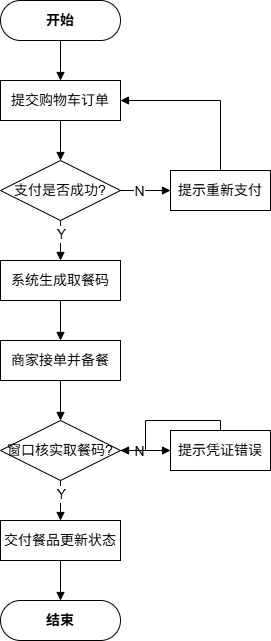

The diagram above was exported from draw.io. Its source (the exported page's mxGraphModel, read from the mxfile embedded in the PNG):
<mxGraphModel dx="1422" dy="1018" grid="0" gridSize="10" guides="1" tooltips="1" connect="1" arrows="1" fold="1" page="1" pageScale="1" pageWidth="291" pageHeight="413" math="0" shadow="0">
  <root>
    <mxCell id="0" />
    <mxCell id="1" parent="0" />
    <mxCell id="f2_start" parent="1" style="rounded=1;arcSize=50;whiteSpace=wrap;html=1;fontSize=14;fontStyle=1" value="开始" vertex="1">
      <mxGeometry height="40" width="120" x="512" y="55" as="geometry" />
    </mxCell>
    <mxCell id="f2_1" parent="1" style="rounded=0;whiteSpace=wrap;html=1;fontSize=14;" value="提交购物车订单" vertex="1">
      <mxGeometry height="40" width="120" x="512" y="135" as="geometry" />
    </mxCell>
    <mxCell id="f2_d1" parent="1" style="rhombus;whiteSpace=wrap;html=1;fontSize=14;" value="支付是否成功?" vertex="1">
      <mxGeometry height="60" width="120" x="512" y="215" as="geometry" />
    </mxCell>
    <mxCell id="f2_d1_n" parent="1" style="rounded=0;whiteSpace=wrap;html=1;fontSize=14;" value="提示重新支付" vertex="1">
      <mxGeometry height="40" width="100" x="682" y="225" as="geometry" />
    </mxCell>
    <mxCell id="f2_2" parent="1" style="rounded=0;whiteSpace=wrap;html=1;fontSize=14;" value="系统生成取餐码" vertex="1">
      <mxGeometry height="40" width="120" x="512" y="315" as="geometry" />
    </mxCell>
    <mxCell id="f2_3" parent="1" style="rounded=0;whiteSpace=wrap;html=1;fontSize=14;" value="商家接单并备餐" vertex="1">
      <mxGeometry height="40" width="120" x="512" y="395" as="geometry" />
    </mxCell>
    <mxCell id="f2_d2" parent="1" style="rhombus;whiteSpace=wrap;html=1;fontSize=14;" value="窗口核实取餐码?" vertex="1">
      <mxGeometry height="60" width="120" x="512" y="475" as="geometry" />
    </mxCell>
    <mxCell id="f2_d2_n" parent="1" style="rounded=0;whiteSpace=wrap;html=1;fontSize=14;" value="提示凭证错误" vertex="1">
      <mxGeometry height="40" width="100" x="682" y="485" as="geometry" />
    </mxCell>
    <mxCell id="f2_4" parent="1" style="rounded=0;whiteSpace=wrap;html=1;fontSize=14;" value="交付餐品更新状态" vertex="1">
      <mxGeometry height="40" width="120" x="512" y="575" as="geometry" />
    </mxCell>
    <mxCell id="f2_end" parent="1" style="rounded=1;arcSize=50;whiteSpace=wrap;html=1;fontSize=14;fontStyle=1" value="结束" vertex="1">
      <mxGeometry height="40" width="120" x="512" y="655" as="geometry" />
    </mxCell>
    <mxCell id="ef2_1" edge="1" parent="1" source="f2_start" style="edgeStyle=orthogonalEdgeStyle;html=1;endArrow=block;endFill=1;strokeColor=#000000;rounded=0;fontSize=14;" target="f2_1">
      <mxGeometry relative="1" as="geometry" />
    </mxCell>
    <mxCell id="ef2_2" edge="1" parent="1" source="f2_1" style="edgeStyle=orthogonalEdgeStyle;html=1;endArrow=block;endFill=1;strokeColor=#000000;rounded=0;fontSize=14;" target="f2_d1">
      <mxGeometry relative="1" as="geometry" />
    </mxCell>
    <mxCell id="ef2_3" edge="1" parent="1" source="f2_d1" style="edgeStyle=orthogonalEdgeStyle;html=1;endArrow=block;endFill=1;strokeColor=#000000;rounded=0;fontSize=14;" target="f2_d1_n">
      <mxGeometry relative="1" as="geometry" />
    </mxCell>
    <mxCell id="ef2_3_l" connectable="0" parent="ef2_3" style="edgeLabel;html=1;align=center;verticalAlign=middle;resizable=0;points=[];fontSize=14;" value="N" vertex="1">
      <mxGeometry relative="1" x="-0.3" as="geometry" />
    </mxCell>
    <mxCell id="ef2_4" edge="1" parent="1" source="f2_d1_n" style="edgeStyle=orthogonalEdgeStyle;html=1;endArrow=block;endFill=1;strokeColor=#000000;rounded=0;exitX=0.5;exitY=0;entryX=1;entryY=0.5;fontSize=14;" target="f2_1">
      <mxGeometry relative="1" as="geometry" />
    </mxCell>
    <mxCell id="ef2_5" edge="1" parent="1" source="f2_d1" style="edgeStyle=orthogonalEdgeStyle;html=1;endArrow=block;endFill=1;strokeColor=#000000;rounded=0;fontSize=14;" target="f2_2">
      <mxGeometry relative="1" as="geometry" />
    </mxCell>
    <mxCell id="ef2_5_l" connectable="0" parent="ef2_5" style="edgeLabel;html=1;align=center;verticalAlign=middle;resizable=0;points=[];fontSize=14;" value="Y" vertex="1">
      <mxGeometry relative="1" x="-0.3" as="geometry" />
    </mxCell>
    <mxCell id="ef2_6" edge="1" parent="1" source="f2_2" style="edgeStyle=orthogonalEdgeStyle;html=1;endArrow=block;endFill=1;strokeColor=#000000;rounded=0;fontSize=14;" target="f2_3">
      <mxGeometry relative="1" as="geometry" />
    </mxCell>
    <mxCell id="ef2_7" edge="1" parent="1" source="f2_3" style="edgeStyle=orthogonalEdgeStyle;html=1;endArrow=block;endFill=1;strokeColor=#000000;rounded=0;fontSize=14;" target="f2_d2">
      <mxGeometry relative="1" as="geometry" />
    </mxCell>
    <mxCell id="ef2_8" edge="1" parent="1" source="f2_d2" style="edgeStyle=orthogonalEdgeStyle;html=1;endArrow=block;endFill=1;strokeColor=#000000;rounded=0;fontSize=14;" target="f2_d2_n">
      <mxGeometry relative="1" as="geometry" />
    </mxCell>
    <mxCell id="ef2_8_l" connectable="0" parent="ef2_8" style="edgeLabel;html=1;align=center;verticalAlign=middle;resizable=0;points=[];fontSize=14;" value="N" vertex="1">
      <mxGeometry relative="1" x="-0.3" as="geometry" />
    </mxCell>
    <mxCell id="ef2_9" edge="1" parent="1" source="f2_d2_n" style="edgeStyle=orthogonalEdgeStyle;html=1;endArrow=block;endFill=1;strokeColor=#000000;rounded=0;exitX=0.5;exitY=0;entryX=1;entryY=0.5;fontSize=14;" target="f2_d2">
      <mxGeometry relative="1" as="geometry" />
    </mxCell>
    <mxCell id="ef2_10" edge="1" parent="1" source="f2_d2" style="edgeStyle=orthogonalEdgeStyle;html=1;endArrow=block;endFill=1;strokeColor=#000000;rounded=0;fontSize=14;" target="f2_4">
      <mxGeometry relative="1" as="geometry" />
    </mxCell>
    <mxCell id="ef2_10_l" connectable="0" parent="ef2_10" style="edgeLabel;html=1;align=center;verticalAlign=middle;resizable=0;points=[];fontSize=14;" value="Y" vertex="1">
      <mxGeometry relative="1" x="-0.3" as="geometry" />
    </mxCell>
    <mxCell id="ef2_11" edge="1" parent="1" source="f2_4" style="edgeStyle=orthogonalEdgeStyle;html=1;endArrow=block;endFill=1;strokeColor=#000000;rounded=0;fontSize=14;" target="f2_end">
      <mxGeometry relative="1" as="geometry" />
    </mxCell>
  </root>
</mxGraphModel>